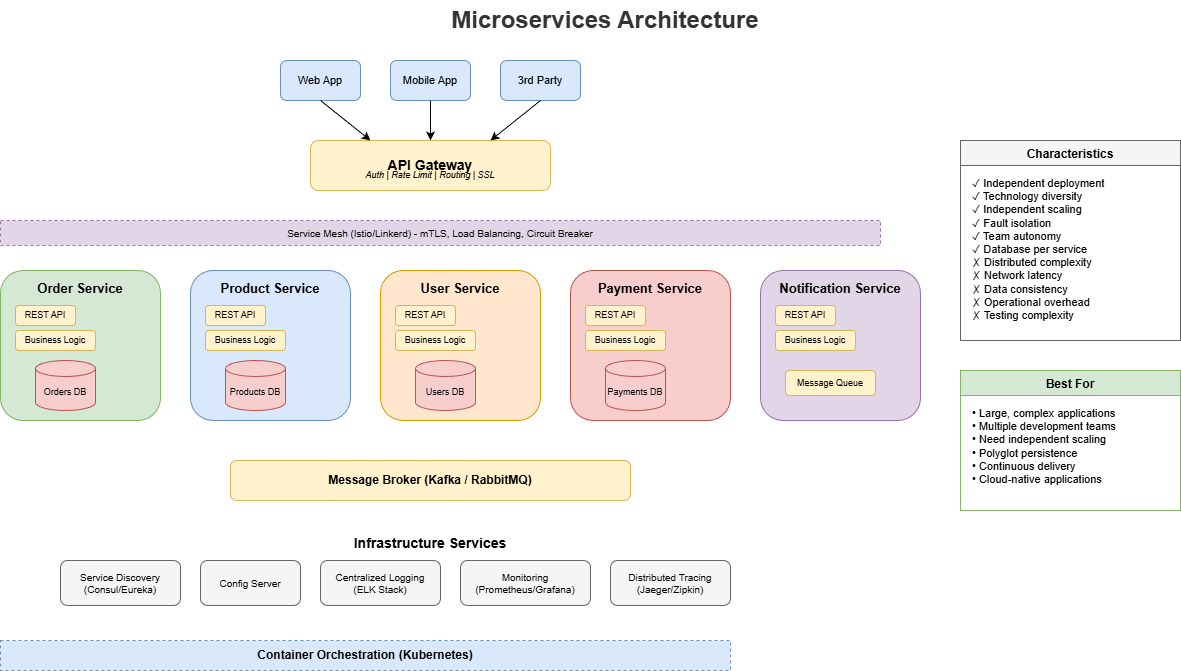

The diagram above was exported from draw.io. Its source (the exported page's mxGraphModel, read from the mxfile embedded in the PNG):
<mxGraphModel dx="2566" dy="1139" grid="1" gridSize="10" guides="1" tooltips="1" connect="1" arrows="1" fold="1" page="1" pageScale="1" pageWidth="1600" pageHeight="1000" math="0" shadow="0">
  <root>
    <mxCell id="0" />
    <mxCell id="1" parent="0" />
    <mxCell id="title" value="Microservices Architecture" style="text;html=1;strokeColor=none;fillColor=none;align=center;verticalAlign=middle;whiteSpace=wrap;rounded=0;fontSize=24;fontStyle=1;fontColor=#333333;" parent="1" vertex="1">
      <mxGeometry x="550" y="20" width="350" height="40" as="geometry" />
    </mxCell>
    <mxCell id="web-client" value="Web App" style="rounded=1;whiteSpace=wrap;html=1;fillColor=#dae8fc;strokeColor=#6c8ebf;fontSize=11;" parent="1" vertex="1">
      <mxGeometry x="400" y="80" width="80" height="40" as="geometry" />
    </mxCell>
    <mxCell id="mobile-client" value="Mobile App" style="rounded=1;whiteSpace=wrap;html=1;fillColor=#dae8fc;strokeColor=#6c8ebf;fontSize=11;" parent="1" vertex="1">
      <mxGeometry x="510" y="80" width="80" height="40" as="geometry" />
    </mxCell>
    <mxCell id="third-party" value="3rd Party" style="rounded=1;whiteSpace=wrap;html=1;fillColor=#dae8fc;strokeColor=#6c8ebf;fontSize=11;" parent="1" vertex="1">
      <mxGeometry x="620" y="80" width="80" height="40" as="geometry" />
    </mxCell>
    <mxCell id="api-gateway" value="API Gateway" style="rounded=1;whiteSpace=wrap;html=1;fillColor=#fff2cc;strokeColor=#d6b656;fontSize=14;fontStyle=1;" parent="1" vertex="1">
      <mxGeometry x="430" y="160" width="240" height="50" as="geometry" />
    </mxCell>
    <mxCell id="gateway-features" value="Auth | Rate Limit | Routing | SSL" style="text;html=1;strokeColor=none;fillColor=none;align=center;verticalAlign=middle;whiteSpace=wrap;rounded=0;fontSize=9;fontStyle=2;" parent="1" vertex="1">
      <mxGeometry x="450" y="185" width="200" height="20" as="geometry" />
    </mxCell>
    <mxCell id="service-mesh" value="Service Mesh (Istio/Linkerd) - mTLS, Load Balancing, Circuit Breaker" style="rounded=0;whiteSpace=wrap;html=1;fillColor=#e1d5e7;strokeColor=#9673a6;fontSize=10;dashed=1;" parent="1" vertex="1">
      <mxGeometry x="120" y="240" width="880" height="25" as="geometry" />
    </mxCell>
    <mxCell id="order-service" value="" style="rounded=1;whiteSpace=wrap;html=1;fillColor=#d5e8d4;strokeColor=#82b366;" parent="1" vertex="1">
      <mxGeometry x="120" y="290" width="160" height="150" as="geometry" />
    </mxCell>
    <mxCell id="order-title" value="Order Service" style="text;html=1;strokeColor=none;fillColor=none;align=center;verticalAlign=middle;whiteSpace=wrap;rounded=0;fontSize=13;fontStyle=1;" parent="1" vertex="1">
      <mxGeometry x="145" y="295" width="110" height="25" as="geometry" />
    </mxCell>
    <mxCell id="order-api" value="REST API" style="rounded=1;whiteSpace=wrap;html=1;fillColor=#fff2cc;strokeColor=#d6b656;fontSize=9;" parent="1" vertex="1">
      <mxGeometry x="135" y="325" width="60" height="20" as="geometry" />
    </mxCell>
    <mxCell id="order-logic" value="Business Logic" style="rounded=1;whiteSpace=wrap;html=1;fillColor=#fff2cc;strokeColor=#d6b656;fontSize=9;" parent="1" vertex="1">
      <mxGeometry x="135" y="350" width="80" height="20" as="geometry" />
    </mxCell>
    <mxCell id="order-db" value="Orders DB" style="shape=cylinder3;whiteSpace=wrap;html=1;boundedLbl=1;backgroundOutline=1;size=8;fillColor=#f8cecc;strokeColor=#b85450;fontSize=9;" parent="1" vertex="1">
      <mxGeometry x="155" y="380" width="60" height="50" as="geometry" />
    </mxCell>
    <mxCell id="product-service" value="" style="rounded=1;whiteSpace=wrap;html=1;fillColor=#dae8fc;strokeColor=#6c8ebf;" parent="1" vertex="1">
      <mxGeometry x="310" y="290" width="160" height="150" as="geometry" />
    </mxCell>
    <mxCell id="product-title" value="Product Service" style="text;html=1;strokeColor=none;fillColor=none;align=center;verticalAlign=middle;whiteSpace=wrap;rounded=0;fontSize=13;fontStyle=1;" parent="1" vertex="1">
      <mxGeometry x="330" y="295" width="120" height="25" as="geometry" />
    </mxCell>
    <mxCell id="product-api" value="REST API" style="rounded=1;whiteSpace=wrap;html=1;fillColor=#fff2cc;strokeColor=#d6b656;fontSize=9;" parent="1" vertex="1">
      <mxGeometry x="325" y="325" width="60" height="20" as="geometry" />
    </mxCell>
    <mxCell id="product-logic" value="Business Logic" style="rounded=1;whiteSpace=wrap;html=1;fillColor=#fff2cc;strokeColor=#d6b656;fontSize=9;" parent="1" vertex="1">
      <mxGeometry x="325" y="350" width="80" height="20" as="geometry" />
    </mxCell>
    <mxCell id="product-db" value="Products DB" style="shape=cylinder3;whiteSpace=wrap;html=1;boundedLbl=1;backgroundOutline=1;size=8;fillColor=#f8cecc;strokeColor=#b85450;fontSize=9;" parent="1" vertex="1">
      <mxGeometry x="345" y="380" width="60" height="50" as="geometry" />
    </mxCell>
    <mxCell id="user-service" value="" style="rounded=1;whiteSpace=wrap;html=1;fillColor=#ffe6cc;strokeColor=#d79b00;" parent="1" vertex="1">
      <mxGeometry x="500" y="290" width="160" height="150" as="geometry" />
    </mxCell>
    <mxCell id="user-title" value="User Service" style="text;html=1;strokeColor=none;fillColor=none;align=center;verticalAlign=middle;whiteSpace=wrap;rounded=0;fontSize=13;fontStyle=1;" parent="1" vertex="1">
      <mxGeometry x="530" y="295" width="100" height="25" as="geometry" />
    </mxCell>
    <mxCell id="user-api" value="REST API" style="rounded=1;whiteSpace=wrap;html=1;fillColor=#fff2cc;strokeColor=#d6b656;fontSize=9;" parent="1" vertex="1">
      <mxGeometry x="515" y="325" width="60" height="20" as="geometry" />
    </mxCell>
    <mxCell id="user-logic" value="Business Logic" style="rounded=1;whiteSpace=wrap;html=1;fillColor=#fff2cc;strokeColor=#d6b656;fontSize=9;" parent="1" vertex="1">
      <mxGeometry x="515" y="350" width="80" height="20" as="geometry" />
    </mxCell>
    <mxCell id="user-db" value="Users DB" style="shape=cylinder3;whiteSpace=wrap;html=1;boundedLbl=1;backgroundOutline=1;size=8;fillColor=#f8cecc;strokeColor=#b85450;fontSize=9;" parent="1" vertex="1">
      <mxGeometry x="535" y="380" width="60" height="50" as="geometry" />
    </mxCell>
    <mxCell id="payment-service" value="" style="rounded=1;whiteSpace=wrap;html=1;fillColor=#f8cecc;strokeColor=#b85450;" parent="1" vertex="1">
      <mxGeometry x="690" y="290" width="160" height="150" as="geometry" />
    </mxCell>
    <mxCell id="payment-title" value="Payment Service" style="text;html=1;strokeColor=none;fillColor=none;align=center;verticalAlign=middle;whiteSpace=wrap;rounded=0;fontSize=13;fontStyle=1;" parent="1" vertex="1">
      <mxGeometry x="710" y="295" width="120" height="25" as="geometry" />
    </mxCell>
    <mxCell id="payment-api" value="REST API" style="rounded=1;whiteSpace=wrap;html=1;fillColor=#fff2cc;strokeColor=#d6b656;fontSize=9;" parent="1" vertex="1">
      <mxGeometry x="705" y="325" width="60" height="20" as="geometry" />
    </mxCell>
    <mxCell id="payment-logic" value="Business Logic" style="rounded=1;whiteSpace=wrap;html=1;fillColor=#fff2cc;strokeColor=#d6b656;fontSize=9;" parent="1" vertex="1">
      <mxGeometry x="705" y="350" width="80" height="20" as="geometry" />
    </mxCell>
    <mxCell id="payment-db" value="Payments DB" style="shape=cylinder3;whiteSpace=wrap;html=1;boundedLbl=1;backgroundOutline=1;size=8;fillColor=#f8cecc;strokeColor=#b85450;fontSize=9;" parent="1" vertex="1">
      <mxGeometry x="725" y="380" width="60" height="50" as="geometry" />
    </mxCell>
    <mxCell id="notification-service" value="" style="rounded=1;whiteSpace=wrap;html=1;fillColor=#e1d5e7;strokeColor=#9673a6;" parent="1" vertex="1">
      <mxGeometry x="880" y="290" width="160" height="150" as="geometry" />
    </mxCell>
    <mxCell id="notification-title" value="Notification Service" style="text;html=1;strokeColor=none;fillColor=none;align=center;verticalAlign=middle;whiteSpace=wrap;rounded=0;fontSize=13;fontStyle=1;" parent="1" vertex="1">
      <mxGeometry x="890" y="295" width="140" height="25" as="geometry" />
    </mxCell>
    <mxCell id="notification-api" value="REST API" style="rounded=1;whiteSpace=wrap;html=1;fillColor=#fff2cc;strokeColor=#d6b656;fontSize=9;" parent="1" vertex="1">
      <mxGeometry x="895" y="325" width="60" height="20" as="geometry" />
    </mxCell>
    <mxCell id="notification-logic" value="Business Logic" style="rounded=1;whiteSpace=wrap;html=1;fillColor=#fff2cc;strokeColor=#d6b656;fontSize=9;" parent="1" vertex="1">
      <mxGeometry x="895" y="350" width="80" height="20" as="geometry" />
    </mxCell>
    <mxCell id="notification-queue" value="Message Queue" style="rounded=1;whiteSpace=wrap;html=1;fillColor=#fff2cc;strokeColor=#d6b656;fontSize=9;" parent="1" vertex="1">
      <mxGeometry x="905" y="390" width="90" height="25" as="geometry" />
    </mxCell>
    <mxCell id="message-broker" value="Message Broker (Kafka / RabbitMQ)" style="rounded=1;whiteSpace=wrap;html=1;fillColor=#fff2cc;strokeColor=#d6b656;fontSize=12;fontStyle=1;" parent="1" vertex="1">
      <mxGeometry x="350" y="480" width="400" height="40" as="geometry" />
    </mxCell>
    <mxCell id="infra-title" value="Infrastructure Services" style="text;html=1;strokeColor=none;fillColor=none;align=center;verticalAlign=middle;whiteSpace=wrap;rounded=0;fontSize=14;fontStyle=1;" parent="1" vertex="1">
      <mxGeometry x="450" y="550" width="200" height="25" as="geometry" />
    </mxCell>
    <mxCell id="service-discovery" value="Service Discovery&#10;(Consul/Eureka)" style="rounded=1;whiteSpace=wrap;html=1;fillColor=#f5f5f5;strokeColor=#666666;fontSize=10;" parent="1" vertex="1">
      <mxGeometry x="180" y="580" width="120" height="45" as="geometry" />
    </mxCell>
    <mxCell id="config-server" value="Config Server" style="rounded=1;whiteSpace=wrap;html=1;fillColor=#f5f5f5;strokeColor=#666666;fontSize=10;" parent="1" vertex="1">
      <mxGeometry x="320" y="580" width="100" height="45" as="geometry" />
    </mxCell>
    <mxCell id="logging" value="Centralized Logging&#10;(ELK Stack)" style="rounded=1;whiteSpace=wrap;html=1;fillColor=#f5f5f5;strokeColor=#666666;fontSize=10;" parent="1" vertex="1">
      <mxGeometry x="440" y="580" width="120" height="45" as="geometry" />
    </mxCell>
    <mxCell id="monitoring" value="Monitoring&#10;(Prometheus/Grafana)" style="rounded=1;whiteSpace=wrap;html=1;fillColor=#f5f5f5;strokeColor=#666666;fontSize=10;" parent="1" vertex="1">
      <mxGeometry x="580" y="580" width="130" height="45" as="geometry" />
    </mxCell>
    <mxCell id="tracing" value="Distributed Tracing&#10;(Jaeger/Zipkin)" style="rounded=1;whiteSpace=wrap;html=1;fillColor=#f5f5f5;strokeColor=#666666;fontSize=10;" parent="1" vertex="1">
      <mxGeometry x="730" y="580" width="120" height="45" as="geometry" />
    </mxCell>
    <mxCell id="container-platform" value="Container Orchestration (Kubernetes)" style="rounded=0;whiteSpace=wrap;html=1;fillColor=#dae8fc;strokeColor=#6c8ebf;fontSize=12;fontStyle=1;dashed=1;" parent="1" vertex="1">
      <mxGeometry x="120" y="660" width="730" height="30" as="geometry" />
    </mxCell>
    <mxCell id="arrow1" value="" style="endArrow=classic;html=1;exitX=0.5;exitY=1;exitDx=0;exitDy=0;entryX=0.25;entryY=0;entryDx=0;entryDy=0;" parent="1" source="web-client" target="api-gateway" edge="1">
      <mxGeometry relative="1" as="geometry" />
    </mxCell>
    <mxCell id="arrow2" value="" style="endArrow=classic;html=1;exitX=0.5;exitY=1;exitDx=0;exitDy=0;entryX=0.5;entryY=0;entryDx=0;entryDy=0;" parent="1" source="mobile-client" target="api-gateway" edge="1">
      <mxGeometry relative="1" as="geometry" />
    </mxCell>
    <mxCell id="arrow3" value="" style="endArrow=classic;html=1;exitX=0.5;exitY=1;exitDx=0;exitDy=0;entryX=0.75;entryY=0;entryDx=0;entryDy=0;" parent="1" source="third-party" target="api-gateway" edge="1">
      <mxGeometry relative="1" as="geometry" />
    </mxCell>
    <mxCell id="chars" value="Characteristics" style="swimlane;fontStyle=1;align=center;verticalAlign=top;childLayout=stackLayout;horizontal=1;startSize=25;horizontalStack=0;resizeParent=1;resizeParentMax=0;resizeLast=0;collapsible=0;marginBottom=0;fillColor=#f5f5f5;strokeColor=#666666;" parent="1" vertex="1">
      <mxGeometry x="1080" y="160" width="220" height="200" as="geometry" />
    </mxCell>
    <mxCell id="char-list" value="✓ Independent deployment&#10;✓ Technology diversity&#10;✓ Independent scaling&#10;✓ Fault isolation&#10;✓ Team autonomy&#10;✓ Database per service&#10;✗ Distributed complexity&#10;✗ Network latency&#10;✗ Data consistency&#10;✗ Operational overhead&#10;✗ Testing complexity" style="text;html=1;strokeColor=none;fillColor=none;align=left;verticalAlign=top;whiteSpace=wrap;rounded=0;fontSize=11;spacingLeft=10;spacingTop=5;" parent="chars" vertex="1">
      <mxGeometry y="25" width="220" height="175" as="geometry" />
    </mxCell>
    <mxCell id="best-for" value="Best For" style="swimlane;fontStyle=1;align=center;verticalAlign=top;childLayout=stackLayout;horizontal=1;startSize=25;horizontalStack=0;resizeParent=1;resizeParentMax=0;resizeLast=0;collapsible=0;marginBottom=0;fillColor=#d5e8d4;strokeColor=#82b366;" parent="1" vertex="1">
      <mxGeometry x="1080" y="390" width="220" height="140" as="geometry" />
    </mxCell>
    <mxCell id="best-list" value="• Large, complex applications&#10;• Multiple development teams&#10;• Need independent scaling&#10;• Polyglot persistence&#10;• Continuous delivery&#10;• Cloud-native applications" style="text;html=1;strokeColor=none;fillColor=none;align=left;verticalAlign=top;whiteSpace=wrap;rounded=0;fontSize=11;spacingLeft=10;spacingTop=5;" parent="best-for" vertex="1">
      <mxGeometry y="25" width="220" height="115" as="geometry" />
    </mxCell>
  </root>
</mxGraphModel>